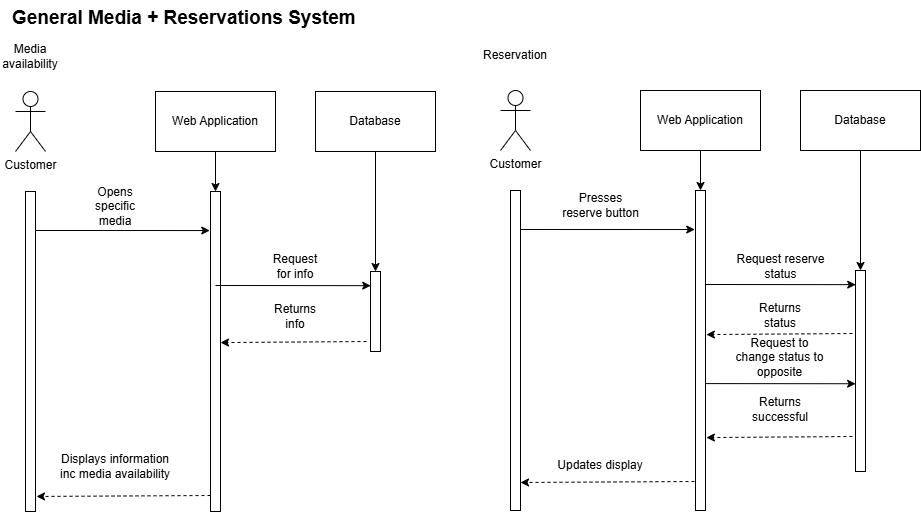

The diagram above was exported from draw.io. Its source (the exported page's mxGraphModel, read from the mxfile embedded in the PNG):
<mxGraphModel dx="1444" dy="1911" grid="1" gridSize="10" guides="1" tooltips="1" connect="1" arrows="1" fold="1" page="1" pageScale="1" pageWidth="850" pageHeight="1100" math="0" shadow="0">
  <root>
    <mxCell id="0" />
    <mxCell id="1" parent="0" />
    <mxCell id="Prkp12l16GW-o9txxCFx-94" value="" style="endArrow=classic;html=1;rounded=0;entryX=0.024;entryY=0.084;entryDx=0;entryDy=0;entryPerimeter=0;" edge="1" parent="1">
      <mxGeometry width="50" height="50" relative="1" as="geometry">
        <mxPoint x="1519.88" y="273.09000000000003" as="sourcePoint" />
        <mxPoint x="1675.12" y="273.25" as="targetPoint" />
      </mxGeometry>
    </mxCell>
    <mxCell id="Prkp12l16GW-o9txxCFx-95" value="Customer" style="shape=umlActor;verticalLabelPosition=bottom;verticalAlign=top;html=1;outlineConnect=0;" vertex="1" parent="1">
      <mxGeometry x="835" y="-19" width="30" height="60" as="geometry" />
    </mxCell>
    <mxCell id="Prkp12l16GW-o9txxCFx-96" value="Media availability" style="text;html=1;align=center;verticalAlign=middle;whiteSpace=wrap;rounded=0;" vertex="1" parent="1">
      <mxGeometry x="820" y="-69" width="60" height="30" as="geometry" />
    </mxCell>
    <mxCell id="Prkp12l16GW-o9txxCFx-97" value="" style="rounded=0;whiteSpace=wrap;html=1;" vertex="1" parent="1">
      <mxGeometry x="845" y="81" width="10" height="320" as="geometry" />
    </mxCell>
    <mxCell id="Prkp12l16GW-o9txxCFx-98" value="" style="rounded=0;whiteSpace=wrap;html=1;" vertex="1" parent="1">
      <mxGeometry x="1030" y="81" width="10" height="320" as="geometry" />
    </mxCell>
    <mxCell id="Prkp12l16GW-o9txxCFx-99" value="Opens specific media" style="text;html=1;align=center;verticalAlign=middle;whiteSpace=wrap;rounded=0;" vertex="1" parent="1">
      <mxGeometry x="905" y="81" width="60" height="30" as="geometry" />
    </mxCell>
    <mxCell id="Prkp12l16GW-o9txxCFx-100" value="" style="endArrow=classic;html=1;rounded=0;entryX=-0.071;entryY=0.122;entryDx=0;entryDy=0;entryPerimeter=0;" edge="1" parent="1" target="Prkp12l16GW-o9txxCFx-98">
      <mxGeometry width="50" height="50" relative="1" as="geometry">
        <mxPoint x="855" y="120" as="sourcePoint" />
        <mxPoint x="955" y="71" as="targetPoint" />
      </mxGeometry>
    </mxCell>
    <mxCell id="Prkp12l16GW-o9txxCFx-101" value="Web Application" style="rounded=0;whiteSpace=wrap;html=1;" vertex="1" parent="1">
      <mxGeometry x="975" y="-19" width="120" height="60" as="geometry" />
    </mxCell>
    <mxCell id="Prkp12l16GW-o9txxCFx-102" value="" style="endArrow=classic;html=1;rounded=0;exitX=0.5;exitY=1;exitDx=0;exitDy=0;entryX=0.5;entryY=0;entryDx=0;entryDy=0;" edge="1" parent="1" source="Prkp12l16GW-o9txxCFx-101" target="Prkp12l16GW-o9txxCFx-98">
      <mxGeometry width="50" height="50" relative="1" as="geometry">
        <mxPoint x="1135" y="81" as="sourcePoint" />
        <mxPoint x="1185" y="31" as="targetPoint" />
      </mxGeometry>
    </mxCell>
    <mxCell id="Prkp12l16GW-o9txxCFx-103" value="" style="rounded=0;whiteSpace=wrap;html=1;" vertex="1" parent="1">
      <mxGeometry x="1190" y="161" width="10" height="80" as="geometry" />
    </mxCell>
    <mxCell id="Prkp12l16GW-o9txxCFx-104" value="&lt;div&gt;Request&lt;/div&gt;&lt;div&gt;for info&lt;br&gt;&lt;/div&gt;" style="text;html=1;align=center;verticalAlign=middle;whiteSpace=wrap;rounded=0;" vertex="1" parent="1">
      <mxGeometry x="1085" y="141" width="60" height="30" as="geometry" />
    </mxCell>
    <mxCell id="Prkp12l16GW-o9txxCFx-105" value="Database" style="rounded=0;whiteSpace=wrap;html=1;" vertex="1" parent="1">
      <mxGeometry x="1135" y="-19" width="120" height="60" as="geometry" />
    </mxCell>
    <mxCell id="Prkp12l16GW-o9txxCFx-106" value="" style="endArrow=classic;html=1;rounded=0;exitX=0.5;exitY=1;exitDx=0;exitDy=0;entryX=0.5;entryY=0;entryDx=0;entryDy=0;" edge="1" parent="1" source="Prkp12l16GW-o9txxCFx-105" target="Prkp12l16GW-o9txxCFx-103">
      <mxGeometry width="50" height="50" relative="1" as="geometry">
        <mxPoint x="1195" y="91" as="sourcePoint" />
        <mxPoint x="1245" y="41" as="targetPoint" />
      </mxGeometry>
    </mxCell>
    <mxCell id="Prkp12l16GW-o9txxCFx-107" value="Returns info" style="text;html=1;align=center;verticalAlign=middle;whiteSpace=wrap;rounded=0;" vertex="1" parent="1">
      <mxGeometry x="1085" y="191" width="60" height="30" as="geometry" />
    </mxCell>
    <mxCell id="Prkp12l16GW-o9txxCFx-108" value="Displays information inc media availability" style="text;html=1;align=center;verticalAlign=middle;whiteSpace=wrap;rounded=0;" vertex="1" parent="1">
      <mxGeometry x="875" y="341" width="120" height="30" as="geometry" />
    </mxCell>
    <mxCell id="Prkp12l16GW-o9txxCFx-109" value="" style="endArrow=classic;html=1;rounded=0;entryX=0.024;entryY=0.084;entryDx=0;entryDy=0;entryPerimeter=0;" edge="1" parent="1">
      <mxGeometry width="50" height="50" relative="1" as="geometry">
        <mxPoint x="1520" y="174" as="sourcePoint" />
        <mxPoint x="1675.2399999999998" y="174.15999999999997" as="targetPoint" />
      </mxGeometry>
    </mxCell>
    <mxCell id="Prkp12l16GW-o9txxCFx-110" value="Customer" style="shape=umlActor;verticalLabelPosition=bottom;verticalAlign=top;html=1;outlineConnect=0;" vertex="1" parent="1">
      <mxGeometry x="1320" y="-20" width="30" height="60" as="geometry" />
    </mxCell>
    <mxCell id="Prkp12l16GW-o9txxCFx-111" value="Reservation" style="text;html=1;align=center;verticalAlign=middle;whiteSpace=wrap;rounded=0;" vertex="1" parent="1">
      <mxGeometry x="1305" y="-70" width="60" height="30" as="geometry" />
    </mxCell>
    <mxCell id="Prkp12l16GW-o9txxCFx-112" value="" style="rounded=0;whiteSpace=wrap;html=1;" vertex="1" parent="1">
      <mxGeometry x="1330" y="80" width="10" height="320" as="geometry" />
    </mxCell>
    <mxCell id="Prkp12l16GW-o9txxCFx-113" value="" style="rounded=0;whiteSpace=wrap;html=1;" vertex="1" parent="1">
      <mxGeometry x="1515" y="80" width="10" height="320" as="geometry" />
    </mxCell>
    <mxCell id="Prkp12l16GW-o9txxCFx-114" value="Presses reserve button" style="text;html=1;align=center;verticalAlign=middle;whiteSpace=wrap;rounded=0;" vertex="1" parent="1">
      <mxGeometry x="1377.5" y="80" width="85" height="30" as="geometry" />
    </mxCell>
    <mxCell id="Prkp12l16GW-o9txxCFx-115" value="" style="endArrow=classic;html=1;rounded=0;entryX=-0.071;entryY=0.122;entryDx=0;entryDy=0;entryPerimeter=0;" edge="1" parent="1" target="Prkp12l16GW-o9txxCFx-113">
      <mxGeometry width="50" height="50" relative="1" as="geometry">
        <mxPoint x="1340" y="119" as="sourcePoint" />
        <mxPoint x="1440" y="70" as="targetPoint" />
      </mxGeometry>
    </mxCell>
    <mxCell id="Prkp12l16GW-o9txxCFx-116" value="Web Application" style="rounded=0;whiteSpace=wrap;html=1;" vertex="1" parent="1">
      <mxGeometry x="1460" y="-20" width="120" height="60" as="geometry" />
    </mxCell>
    <mxCell id="Prkp12l16GW-o9txxCFx-117" value="" style="endArrow=classic;html=1;rounded=0;exitX=0.5;exitY=1;exitDx=0;exitDy=0;entryX=0.5;entryY=0;entryDx=0;entryDy=0;" edge="1" parent="1" source="Prkp12l16GW-o9txxCFx-116" target="Prkp12l16GW-o9txxCFx-113">
      <mxGeometry width="50" height="50" relative="1" as="geometry">
        <mxPoint x="1620" y="80" as="sourcePoint" />
        <mxPoint x="1670" y="30" as="targetPoint" />
      </mxGeometry>
    </mxCell>
    <mxCell id="Prkp12l16GW-o9txxCFx-118" value="" style="rounded=0;whiteSpace=wrap;html=1;" vertex="1" parent="1">
      <mxGeometry x="1675" y="160" width="10" height="201" as="geometry" />
    </mxCell>
    <mxCell id="Prkp12l16GW-o9txxCFx-119" value="Request reserve status" style="text;html=1;align=center;verticalAlign=middle;whiteSpace=wrap;rounded=0;" vertex="1" parent="1">
      <mxGeometry x="1552.5" y="141" width="95" height="30" as="geometry" />
    </mxCell>
    <mxCell id="Prkp12l16GW-o9txxCFx-120" value="Database" style="rounded=0;whiteSpace=wrap;html=1;" vertex="1" parent="1">
      <mxGeometry x="1620" y="-20" width="120" height="60" as="geometry" />
    </mxCell>
    <mxCell id="Prkp12l16GW-o9txxCFx-121" value="" style="endArrow=classic;html=1;rounded=0;exitX=0.5;exitY=1;exitDx=0;exitDy=0;entryX=0.5;entryY=0;entryDx=0;entryDy=0;" edge="1" parent="1" source="Prkp12l16GW-o9txxCFx-120" target="Prkp12l16GW-o9txxCFx-118">
      <mxGeometry width="50" height="50" relative="1" as="geometry">
        <mxPoint x="1680" y="90" as="sourcePoint" />
        <mxPoint x="1730" y="40" as="targetPoint" />
      </mxGeometry>
    </mxCell>
    <mxCell id="Prkp12l16GW-o9txxCFx-122" value="Returns status" style="text;html=1;align=center;verticalAlign=middle;whiteSpace=wrap;rounded=0;" vertex="1" parent="1">
      <mxGeometry x="1570" y="190" width="60" height="30" as="geometry" />
    </mxCell>
    <mxCell id="Prkp12l16GW-o9txxCFx-123" value="Updates display" style="text;html=1;align=center;verticalAlign=middle;whiteSpace=wrap;rounded=0;" vertex="1" parent="1">
      <mxGeometry x="1360" y="340" width="120" height="30" as="geometry" />
    </mxCell>
    <mxCell id="Prkp12l16GW-o9txxCFx-124" value="Request to change status to opposite" style="text;html=1;align=center;verticalAlign=middle;whiteSpace=wrap;rounded=0;" vertex="1" parent="1">
      <mxGeometry x="1552.38" y="232.09000000000003" width="95" height="30" as="geometry" />
    </mxCell>
    <mxCell id="Prkp12l16GW-o9txxCFx-125" value="Returns successful" style="text;html=1;align=center;verticalAlign=middle;whiteSpace=wrap;rounded=0;" vertex="1" parent="1">
      <mxGeometry x="1569.88" y="284.09000000000003" width="60" height="30" as="geometry" />
    </mxCell>
    <mxCell id="Prkp12l16GW-o9txxCFx-126" value="" style="endArrow=classic;html=1;rounded=0;entryX=0.024;entryY=0.084;entryDx=0;entryDy=0;entryPerimeter=0;" edge="1" parent="1">
      <mxGeometry width="50" height="50" relative="1" as="geometry">
        <mxPoint x="1035" y="175" as="sourcePoint" />
        <mxPoint x="1190.2399999999998" y="175.15999999999997" as="targetPoint" />
      </mxGeometry>
    </mxCell>
    <mxCell id="Prkp12l16GW-o9txxCFx-127" value="" style="html=1;labelBackgroundColor=#ffffff;startArrow=none;startFill=0;startSize=6;endArrow=classic;endFill=1;endSize=6;jettySize=auto;orthogonalLoop=1;strokeWidth=1;dashed=1;fontSize=14;rounded=0;entryX=1.1;entryY=0.953;entryDx=0;entryDy=0;entryPerimeter=0;" edge="1" parent="1" target="Prkp12l16GW-o9txxCFx-97">
      <mxGeometry width="60" height="60" relative="1" as="geometry">
        <mxPoint x="1030" y="385" as="sourcePoint" />
        <mxPoint x="1090" y="325" as="targetPoint" />
      </mxGeometry>
    </mxCell>
    <mxCell id="Prkp12l16GW-o9txxCFx-128" value="" style="html=1;labelBackgroundColor=#ffffff;startArrow=none;startFill=0;startSize=6;endArrow=classic;endFill=1;endSize=6;jettySize=auto;orthogonalLoop=1;strokeWidth=1;dashed=1;fontSize=14;rounded=0;entryX=1.1;entryY=0.953;entryDx=0;entryDy=0;entryPerimeter=0;" edge="1" parent="1">
      <mxGeometry width="60" height="60" relative="1" as="geometry">
        <mxPoint x="1514" y="371" as="sourcePoint" />
        <mxPoint x="1340" y="372" as="targetPoint" />
      </mxGeometry>
    </mxCell>
    <mxCell id="Prkp12l16GW-o9txxCFx-129" value="" style="html=1;labelBackgroundColor=#ffffff;startArrow=none;startFill=0;startSize=6;endArrow=classic;endFill=1;endSize=6;jettySize=auto;orthogonalLoop=1;strokeWidth=1;dashed=1;fontSize=14;rounded=0;exitX=-0.4;exitY=0.875;exitDx=0;exitDy=0;exitPerimeter=0;" edge="1" parent="1" source="Prkp12l16GW-o9txxCFx-103">
      <mxGeometry width="60" height="60" relative="1" as="geometry">
        <mxPoint x="1185" y="233.17999999999995" as="sourcePoint" />
        <mxPoint x="1040" y="232.08999999999997" as="targetPoint" />
      </mxGeometry>
    </mxCell>
    <mxCell id="Prkp12l16GW-o9txxCFx-130" value="" style="html=1;labelBackgroundColor=#ffffff;startArrow=none;startFill=0;startSize=6;endArrow=classic;endFill=1;endSize=6;jettySize=auto;orthogonalLoop=1;strokeWidth=1;dashed=1;fontSize=14;rounded=0;exitX=-0.4;exitY=0.875;exitDx=0;exitDy=0;exitPerimeter=0;" edge="1" parent="1">
      <mxGeometry width="60" height="60" relative="1" as="geometry">
        <mxPoint x="1671.88" y="326" as="sourcePoint" />
        <mxPoint x="1525.88" y="327.09" as="targetPoint" />
      </mxGeometry>
    </mxCell>
    <mxCell id="Prkp12l16GW-o9txxCFx-131" value="" style="html=1;labelBackgroundColor=#ffffff;startArrow=none;startFill=0;startSize=6;endArrow=classic;endFill=1;endSize=6;jettySize=auto;orthogonalLoop=1;strokeWidth=1;dashed=1;fontSize=14;rounded=0;exitX=-0.4;exitY=0.875;exitDx=0;exitDy=0;exitPerimeter=0;" edge="1" parent="1">
      <mxGeometry width="60" height="60" relative="1" as="geometry">
        <mxPoint x="1671.88" y="223" as="sourcePoint" />
        <mxPoint x="1525.88" y="224.08999999999997" as="targetPoint" />
      </mxGeometry>
    </mxCell>
    <mxCell id="Prkp12l16GW-o9txxCFx-132" value="&lt;h1 style=&quot;margin-top: 0px; font-size: 19px;&quot;&gt;&lt;b style=&quot;font-size: 19px; text-align: center;&quot;&gt;General Media + Reservations System&lt;/b&gt;&lt;/h1&gt;" style="text;html=1;whiteSpace=wrap;overflow=hidden;rounded=0;fontSize=19;" vertex="1" parent="1">
      <mxGeometry x="830" y="-110" width="370" height="30" as="geometry" />
    </mxCell>
  </root>
</mxGraphModel>